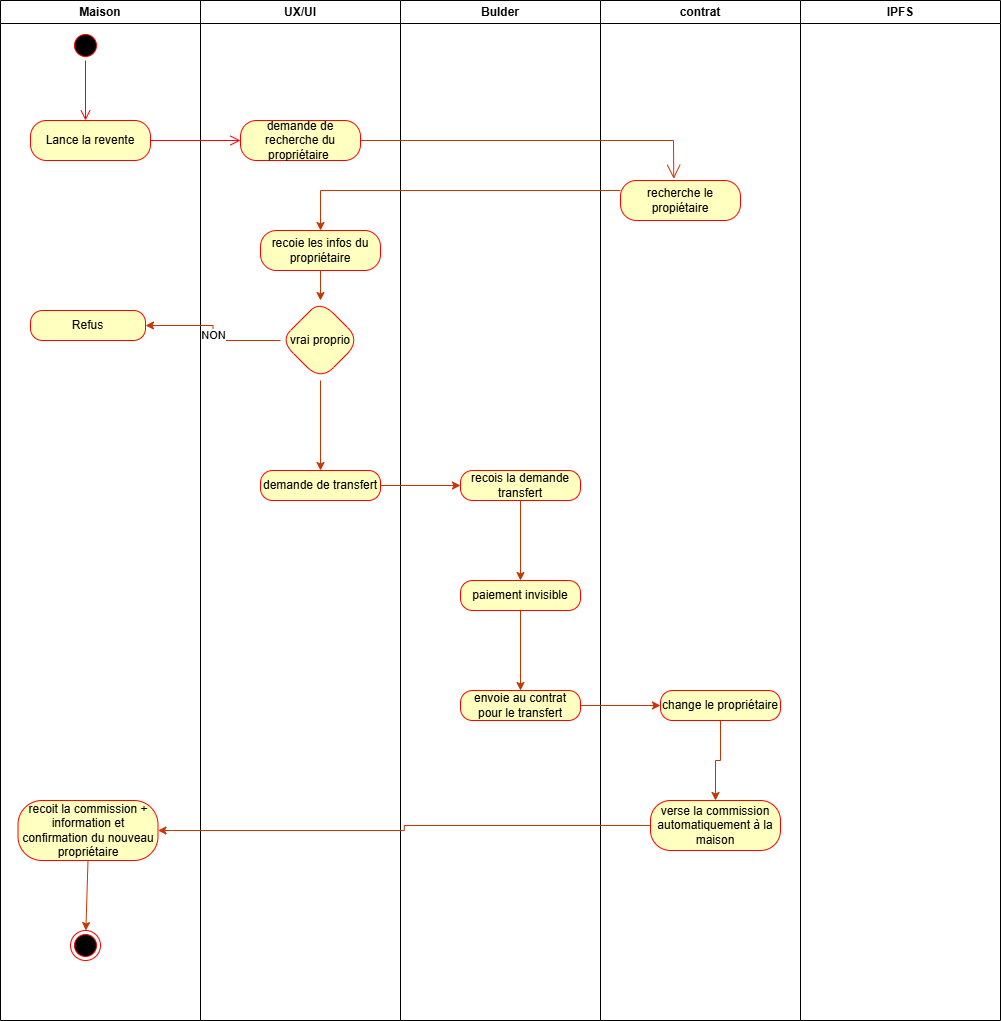

The diagram above was exported from draw.io. Its source (the exported page's mxGraphModel, read from the mxfile embedded in the PNG):
<mxGraphModel dx="772" dy="501" grid="1" gridSize="10" guides="1" tooltips="1" connect="1" arrows="1" fold="1" page="1" pageScale="1" pageWidth="827" pageHeight="1169" math="0" shadow="0">
  <root>
    <mxCell id="0" />
    <mxCell id="1" parent="0" />
    <mxCell id="Avmk24UrDZ0jjIZuxg9c-1" parent="1" style="swimlane;whiteSpace=wrap;html=1;" value="Maison" vertex="1">
      <mxGeometry height="1020" width="200" x="10" y="20" as="geometry" />
    </mxCell>
    <mxCell id="Avmk24UrDZ0jjIZuxg9c-6" parent="Avmk24UrDZ0jjIZuxg9c-1" style="ellipse;html=1;shape=startState;fillColor=#000000;strokeColor=#ff0000;" value="" vertex="1">
      <mxGeometry height="30" width="30" x="70" y="30" as="geometry" />
    </mxCell>
    <mxCell id="Avmk24UrDZ0jjIZuxg9c-7" edge="1" parent="Avmk24UrDZ0jjIZuxg9c-1" source="Avmk24UrDZ0jjIZuxg9c-6" style="edgeStyle=orthogonalEdgeStyle;html=1;verticalAlign=bottom;endArrow=open;endSize=8;strokeColor=#ff0000;rounded=0;" value="">
      <mxGeometry relative="1" as="geometry">
        <mxPoint x="85" y="120" as="targetPoint" />
      </mxGeometry>
    </mxCell>
    <mxCell id="Avmk24UrDZ0jjIZuxg9c-8" parent="Avmk24UrDZ0jjIZuxg9c-1" style="rounded=1;whiteSpace=wrap;html=1;arcSize=40;fontColor=#000000;fillColor=#ffffc0;strokeColor=#ff0000;" value="Lance la revente" vertex="1">
      <mxGeometry height="40" width="120" x="30" y="120" as="geometry" />
    </mxCell>
    <mxCell id="Avmk24UrDZ0jjIZuxg9c-44" parent="Avmk24UrDZ0jjIZuxg9c-1" style="whiteSpace=wrap;html=1;fillColor=#ffffc0;strokeColor=#ff0000;fontColor=#000000;rounded=1;arcSize=40;" value="Refus" vertex="1">
      <mxGeometry height="30" width="115" x="30" y="310" as="geometry" />
    </mxCell>
    <mxCell id="Avmk24UrDZ0jjIZuxg9c-59" parent="Avmk24UrDZ0jjIZuxg9c-1" style="whiteSpace=wrap;html=1;fillColor=#ffffc0;strokeColor=#ff0000;fontColor=#000000;rounded=1;arcSize=40;" value="recoit la commission + information et confirmation du nouveau propriétaire" vertex="1">
      <mxGeometry height="60" width="140" x="17.5" y="800" as="geometry" />
    </mxCell>
    <mxCell id="Avmk24UrDZ0jjIZuxg9c-63" parent="Avmk24UrDZ0jjIZuxg9c-1" style="ellipse;html=1;shape=endState;fillColor=#000000;strokeColor=#ff0000;" value="" vertex="1">
      <mxGeometry height="30" width="30" x="70" y="930" as="geometry" />
    </mxCell>
    <mxCell id="Avmk24UrDZ0jjIZuxg9c-64" edge="1" parent="Avmk24UrDZ0jjIZuxg9c-1" source="Avmk24UrDZ0jjIZuxg9c-59" style="endArrow=classic;html=1;rounded=0;exitX=0.5;exitY=1;exitDx=0;exitDy=0;fillColor=#fa6800;strokeColor=#C73500;" target="Avmk24UrDZ0jjIZuxg9c-63" value="">
      <mxGeometry height="50" relative="1" width="50" as="geometry">
        <mxPoint x="130" y="880" as="sourcePoint" />
        <mxPoint x="180" y="830" as="targetPoint" />
      </mxGeometry>
    </mxCell>
    <mxCell id="Avmk24UrDZ0jjIZuxg9c-2" parent="1" style="swimlane;whiteSpace=wrap;html=1;" value="UX/UI" vertex="1">
      <mxGeometry height="1020" width="200" x="210" y="20" as="geometry" />
    </mxCell>
    <mxCell id="Avmk24UrDZ0jjIZuxg9c-10" parent="Avmk24UrDZ0jjIZuxg9c-2" style="rounded=1;whiteSpace=wrap;html=1;arcSize=40;fontColor=#000000;fillColor=#ffffc0;strokeColor=#ff0000;" value="demande de recherche du propriétaire&amp;nbsp;" vertex="1">
      <mxGeometry height="40" width="120" x="40" y="120" as="geometry" />
    </mxCell>
    <mxCell id="Avmk24UrDZ0jjIZuxg9c-43" edge="1" parent="Avmk24UrDZ0jjIZuxg9c-2" source="Avmk24UrDZ0jjIZuxg9c-14" style="edgeStyle=orthogonalEdgeStyle;rounded=0;orthogonalLoop=1;jettySize=auto;html=1;fillColor=#fa6800;strokeColor=#C73500;" target="Avmk24UrDZ0jjIZuxg9c-42" value="">
      <mxGeometry relative="1" as="geometry" />
    </mxCell>
    <mxCell id="Avmk24UrDZ0jjIZuxg9c-14" parent="Avmk24UrDZ0jjIZuxg9c-2" style="rounded=1;whiteSpace=wrap;html=1;arcSize=40;fontColor=#000000;fillColor=#ffffc0;strokeColor=#ff0000;" value="recoie les infos du propriétaire" vertex="1">
      <mxGeometry height="40" width="120" x="60" y="230" as="geometry" />
    </mxCell>
    <mxCell id="Avmk24UrDZ0jjIZuxg9c-48" edge="1" parent="Avmk24UrDZ0jjIZuxg9c-2" source="Avmk24UrDZ0jjIZuxg9c-42" style="edgeStyle=orthogonalEdgeStyle;rounded=0;orthogonalLoop=1;jettySize=auto;html=1;fillColor=#fa6800;strokeColor=#C73500;" target="Avmk24UrDZ0jjIZuxg9c-47" value="">
      <mxGeometry relative="1" as="geometry" />
    </mxCell>
    <mxCell id="Avmk24UrDZ0jjIZuxg9c-42" parent="Avmk24UrDZ0jjIZuxg9c-2" style="rhombus;whiteSpace=wrap;html=1;fillColor=#ffffc0;strokeColor=#ff0000;fontColor=#000000;rounded=1;arcSize=40;" value="vrai proprio" vertex="1">
      <mxGeometry height="80" width="80" x="80" y="300" as="geometry" />
    </mxCell>
    <mxCell id="Avmk24UrDZ0jjIZuxg9c-47" parent="Avmk24UrDZ0jjIZuxg9c-2" style="whiteSpace=wrap;html=1;fillColor=#ffffc0;strokeColor=#ff0000;fontColor=#000000;rounded=1;arcSize=40;" value="demande de transfert" vertex="1">
      <mxGeometry height="30" width="120" x="60" y="470" as="geometry" />
    </mxCell>
    <mxCell id="Avmk24UrDZ0jjIZuxg9c-3" parent="1" style="swimlane;whiteSpace=wrap;html=1;" value="Bulder" vertex="1">
      <mxGeometry height="1020" width="200" x="410" y="20" as="geometry" />
    </mxCell>
    <mxCell id="Avmk24UrDZ0jjIZuxg9c-52" edge="1" parent="Avmk24UrDZ0jjIZuxg9c-3" source="Avmk24UrDZ0jjIZuxg9c-49" style="edgeStyle=orthogonalEdgeStyle;rounded=0;orthogonalLoop=1;jettySize=auto;html=1;fillColor=#fa6800;strokeColor=#C73500;" target="Avmk24UrDZ0jjIZuxg9c-51" value="">
      <mxGeometry relative="1" as="geometry" />
    </mxCell>
    <mxCell id="Avmk24UrDZ0jjIZuxg9c-49" parent="Avmk24UrDZ0jjIZuxg9c-3" style="whiteSpace=wrap;html=1;fillColor=#ffffc0;strokeColor=#ff0000;fontColor=#000000;rounded=1;arcSize=40;" value="recois la demande transfert" vertex="1">
      <mxGeometry height="30" width="120" x="60" y="470" as="geometry" />
    </mxCell>
    <mxCell id="Avmk24UrDZ0jjIZuxg9c-54" edge="1" parent="Avmk24UrDZ0jjIZuxg9c-3" source="Avmk24UrDZ0jjIZuxg9c-51" style="edgeStyle=orthogonalEdgeStyle;rounded=0;orthogonalLoop=1;jettySize=auto;html=1;fillColor=#fa6800;strokeColor=#C73500;" target="Avmk24UrDZ0jjIZuxg9c-53" value="">
      <mxGeometry relative="1" as="geometry" />
    </mxCell>
    <mxCell id="Avmk24UrDZ0jjIZuxg9c-51" parent="Avmk24UrDZ0jjIZuxg9c-3" style="whiteSpace=wrap;html=1;fillColor=#ffffc0;strokeColor=#ff0000;fontColor=#000000;rounded=1;arcSize=40;" value="paiement invisible" vertex="1">
      <mxGeometry height="30" width="120" x="60" y="580" as="geometry" />
    </mxCell>
    <mxCell id="Avmk24UrDZ0jjIZuxg9c-53" parent="Avmk24UrDZ0jjIZuxg9c-3" style="whiteSpace=wrap;html=1;fillColor=#ffffc0;strokeColor=#ff0000;fontColor=#000000;rounded=1;arcSize=40;" value="envoie au contrat pour le transfert" vertex="1">
      <mxGeometry height="30" width="120" x="60" y="690" as="geometry" />
    </mxCell>
    <mxCell id="Avmk24UrDZ0jjIZuxg9c-4" parent="1" style="swimlane;whiteSpace=wrap;html=1;" value="contrat" vertex="1">
      <mxGeometry height="1020" width="200" x="610" y="20" as="geometry" />
    </mxCell>
    <mxCell id="Avmk24UrDZ0jjIZuxg9c-11" parent="Avmk24UrDZ0jjIZuxg9c-4" style="rounded=1;whiteSpace=wrap;html=1;arcSize=40;fontColor=#000000;fillColor=#ffffc0;strokeColor=#ff0000;" value="recherche le propiétaire" vertex="1">
      <mxGeometry height="40" width="120" x="20" y="180" as="geometry" />
    </mxCell>
    <mxCell id="Avmk24UrDZ0jjIZuxg9c-58" edge="1" parent="Avmk24UrDZ0jjIZuxg9c-4" source="Avmk24UrDZ0jjIZuxg9c-55" style="edgeStyle=orthogonalEdgeStyle;rounded=0;orthogonalLoop=1;jettySize=auto;html=1;fillColor=#fa6800;strokeColor=#C73500;" target="Avmk24UrDZ0jjIZuxg9c-57" value="">
      <mxGeometry relative="1" as="geometry" />
    </mxCell>
    <mxCell id="Avmk24UrDZ0jjIZuxg9c-55" parent="Avmk24UrDZ0jjIZuxg9c-4" style="whiteSpace=wrap;html=1;fillColor=#ffffc0;strokeColor=#ff0000;fontColor=#000000;rounded=1;arcSize=40;" value="change le propriétaire" vertex="1">
      <mxGeometry height="30" width="120" x="60" y="690" as="geometry" />
    </mxCell>
    <mxCell id="Avmk24UrDZ0jjIZuxg9c-57" parent="Avmk24UrDZ0jjIZuxg9c-4" style="whiteSpace=wrap;html=1;fillColor=#ffffc0;strokeColor=#ff0000;fontColor=#000000;rounded=1;arcSize=40;" value="verse la commission automatiquement à la maison" vertex="1">
      <mxGeometry height="50" width="130" x="50" y="800" as="geometry" />
    </mxCell>
    <mxCell id="Avmk24UrDZ0jjIZuxg9c-5" parent="1" style="swimlane;whiteSpace=wrap;html=1;" value="IPFS" vertex="1">
      <mxGeometry height="1020" width="200" x="810" y="20" as="geometry" />
    </mxCell>
    <mxCell id="Avmk24UrDZ0jjIZuxg9c-9" edge="1" parent="1" source="Avmk24UrDZ0jjIZuxg9c-8" style="edgeStyle=orthogonalEdgeStyle;html=1;verticalAlign=bottom;endArrow=open;endSize=8;strokeColor=#ff0000;rounded=0;" target="Avmk24UrDZ0jjIZuxg9c-10" value="">
      <mxGeometry relative="1" as="geometry">
        <mxPoint x="100" y="240" as="targetPoint" />
      </mxGeometry>
    </mxCell>
    <mxCell id="Avmk24UrDZ0jjIZuxg9c-13" edge="1" parent="1" source="Avmk24UrDZ0jjIZuxg9c-10" style="endArrow=open;endFill=1;endSize=12;html=1;rounded=0;exitX=1;exitY=0.5;exitDx=0;exitDy=0;entryX=0.444;entryY=-0.042;entryDx=0;entryDy=0;fillColor=#fa6800;strokeColor=#C73500;entryPerimeter=0;" target="Avmk24UrDZ0jjIZuxg9c-11" value="">
      <mxGeometry relative="1" width="160" as="geometry">
        <Array as="points">
          <mxPoint x="683" y="160" />
        </Array>
        <mxPoint x="310" y="200" as="sourcePoint" />
        <mxPoint x="324" y="229" as="targetPoint" />
      </mxGeometry>
    </mxCell>
    <mxCell id="Avmk24UrDZ0jjIZuxg9c-39" edge="1" parent="1" source="Avmk24UrDZ0jjIZuxg9c-11" style="endArrow=classic;html=1;rounded=0;exitX=0;exitY=0.25;exitDx=0;exitDy=0;entryX=0.5;entryY=0;entryDx=0;entryDy=0;fillColor=#fa6800;strokeColor=#C73500;" target="Avmk24UrDZ0jjIZuxg9c-14" value="">
      <mxGeometry height="50" relative="1" width="50" as="geometry">
        <Array as="points">
          <mxPoint x="330" y="210" />
        </Array>
        <mxPoint x="530" y="200" as="sourcePoint" />
        <mxPoint x="580" y="150" as="targetPoint" />
      </mxGeometry>
    </mxCell>
    <mxCell id="Avmk24UrDZ0jjIZuxg9c-45" edge="1" parent="1" source="Avmk24UrDZ0jjIZuxg9c-42" style="edgeStyle=orthogonalEdgeStyle;rounded=0;orthogonalLoop=1;jettySize=auto;html=1;fillColor=#fa6800;strokeColor=#C73500;" target="Avmk24UrDZ0jjIZuxg9c-44" value="">
      <mxGeometry relative="1" as="geometry" />
    </mxCell>
    <mxCell id="Avmk24UrDZ0jjIZuxg9c-46" connectable="0" parent="Avmk24UrDZ0jjIZuxg9c-45" style="edgeLabel;html=1;align=center;verticalAlign=middle;resizable=0;points=[];" value="NON" vertex="1">
      <mxGeometry relative="1" x="-0.0244" as="geometry">
        <mxPoint as="offset" />
      </mxGeometry>
    </mxCell>
    <mxCell id="Avmk24UrDZ0jjIZuxg9c-50" edge="1" parent="1" source="Avmk24UrDZ0jjIZuxg9c-47" style="edgeStyle=orthogonalEdgeStyle;rounded=0;orthogonalLoop=1;jettySize=auto;html=1;fillColor=#fa6800;strokeColor=#C73500;" target="Avmk24UrDZ0jjIZuxg9c-49" value="">
      <mxGeometry relative="1" as="geometry" />
    </mxCell>
    <mxCell id="Avmk24UrDZ0jjIZuxg9c-56" edge="1" parent="1" source="Avmk24UrDZ0jjIZuxg9c-53" style="edgeStyle=orthogonalEdgeStyle;rounded=0;orthogonalLoop=1;jettySize=auto;html=1;fillColor=#fa6800;strokeColor=#C73500;" target="Avmk24UrDZ0jjIZuxg9c-55" value="">
      <mxGeometry relative="1" as="geometry" />
    </mxCell>
    <mxCell id="Avmk24UrDZ0jjIZuxg9c-60" edge="1" parent="1" source="Avmk24UrDZ0jjIZuxg9c-57" style="edgeStyle=orthogonalEdgeStyle;rounded=0;orthogonalLoop=1;jettySize=auto;html=1;fillColor=#fa6800;strokeColor=#C73500;" target="Avmk24UrDZ0jjIZuxg9c-59" value="">
      <mxGeometry relative="1" as="geometry" />
    </mxCell>
  </root>
</mxGraphModel>